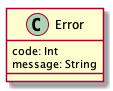

The diagram above was rendered by PlantUML. Its source (embedded in the PNG):
@startuml Classes

class Error {
  code: Int
  message: String
}
 
@enduml